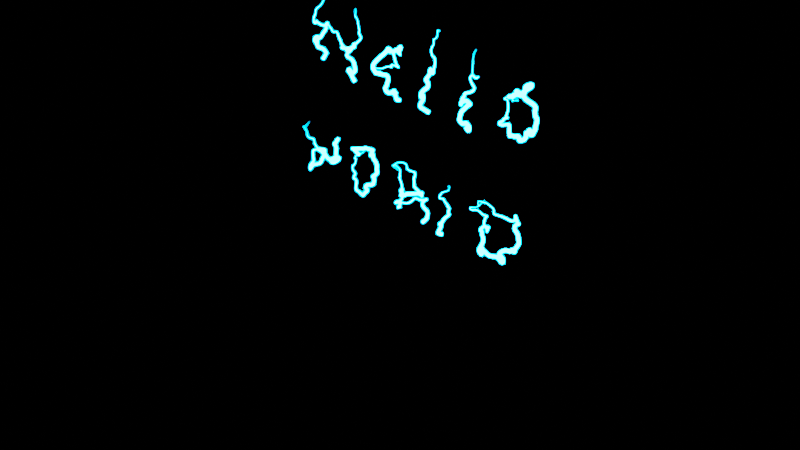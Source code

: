 # Source: Chapter31Final.blend  (saved by Blender 3.2.14; exported with 4.5.12 LTS)
import bpy
from mathutils import Matrix  # noqa: F401  (used for matrix-valued properties, if any)

bpy.ops.wm.read_factory_settings(use_empty=True)
scene = bpy.context.scene
scene.name = 'Scene'

# ---- collections
col_collection = bpy.data.collections.new('Collection'); scene.collection.children.link(col_collection)

# ---- materials (node trees are filled in below, after node groups)
mat_emission = bpy.data.materials.new('Emission')
mat_emission.alpha_threshold = 0.0
mat_emission.use_transparent_shadow = False
mat_emission.line_color = (0.0, 0.0, 0.0, 1.0)

# ---- node groups
ng_chapter31 = bpy.data.node_groups.new('Chapter31', 'GeometryNodeTree')
_s = ng_chapter31.interface.new_socket(name='Geometry', in_out='OUTPUT', socket_type='NodeSocketGeometry')
_s = ng_chapter31.interface.new_socket(name='Geometry', in_out='INPUT', socket_type='NodeSocketGeometry')
_s = ng_chapter31.interface.new_socket(name='Scale', in_out='INPUT', socket_type='NodeSocketFloat')
_s.default_value = 5.0
_s.min_value = -1000.0
_s.max_value = 1000.0
_s = ng_chapter31.interface.new_socket(name='Speed', in_out='INPUT', socket_type='NodeSocketFloat')
_s.default_value = 0.5
_s.min_value = -1e+04
_s.max_value = 1e+04
_s = ng_chapter31.interface.new_socket(name='EmissionStrength', in_out='INPUT', socket_type='NodeSocketFloat')
ng_chapter31.is_modifier = True
_N = ng_chapter31.nodes; _L = ng_chapter31.links
n0 = _N.new('GeometryNodeResampleCurve'); n0.name = 'Resample Curve'; n0.location = (-329, 275)
n0.label = 'Resample Curve(3)'
n0.keep_last_segment = False
n0.inputs[2].default_value = 200
n1 = _N.new('NodeGroupInput'); n1.name = 'Group Input'; n1.location = (-557, 257)
n1.label = 'Group Input(1)'
n2 = _N.new('GeometryNodeSetPosition'); n2.name = 'Set Position'; n2.location = (-21, 280)
n2.label = 'Set Position(6)'
n3 = _N.new('FunctionNodeBooleanMath'); n3.name = 'Boolean Math'; n3.location = (-320, 117)
n3.label = 'Boolean Math(11)'
n3.operation = 'NOT'
n4 = _N.new('ShaderNodeVectorMath'); n4.name = 'Vector Math.002'; n4.location = (-226, 5)
n4.label = 'Vector Math(9)'
n4.operation = 'SCALE'
n4.inputs[3].default_value = 0.6
n5 = _N.new('GeometryNodeCurveEndpointSelection'); n5.name = 'Endpoint Selection'; n5.location = (-510, 113)
n5.label = 'Endpoint Selection(10)'
n5.width = 166
n6 = _N.new('ShaderNodeVectorMath'); n6.name = 'Vector Math'; n6.location = (-390, 4)
n6.label = 'Vector Math(8)'
n6.operation = 'SUBTRACT'
n6.inputs[1].default_value = (0.5, 0.5, 0.5)
n7 = _N.new('ShaderNodeTexNoise'); n7.name = 'Noise Texture'; n7.location = (-564, -3)
n7.label = 'Noise Texture(7)'
n7.noise_dimensions = '4D'
n8 = _N.new('NodeReroute'); n8.name = 'Reroute.002'; n8.location = (-585, -66)
n8.width = 16
n8.socket_idname = 'NodeSocketFloat'
n9 = _N.new('GeometryNodeInputSceneTime'); n9.name = 'Scene Time'; n9.location = (-940, -217)
n9.label = 'Scene Time(13)'
n10 = _N.new('NodeGroupInput'); n10.name = 'Group Input.001'; n10.location = (-947, -16)
n10.label = 'Group Input(12)'
n11 = _N.new('NodeReroute'); n11.name = 'Reroute.003'; n11.location = (-772, -239)
n11.width = 16
n11.socket_idname = 'NodeSocketFloat'
n12 = _N.new('ShaderNodeMath'); n12.name = 'Math'; n12.location = (-750, -125)
n12.label = 'Math(14)'
n12.operation = 'MULTIPLY'
n13 = _N.new('NodeReroute'); n13.name = 'Reroute'; n13.location = (-770, -95)
n13.width = 16
n13.socket_idname = 'NodeSocketFloat'
n14 = _N.new('NodeReroute'); n14.name = 'Reroute.001'; n14.location = (-585, -163)
n14.width = 16
n14.socket_idname = 'NodeSocketFloat'
n15 = _N.new('GeometryNodeCurveToMesh'); n15.name = 'Curve to Mesh'; n15.location = (708, 323)
n15.label = 'Curve to Mesh(4)'
n16 = _N.new('NodeReroute'); n16.name = 'Reroute.007'; n16.location = (680, 241)
n16.width = 16
n16.socket_idname = 'NodeSocketGeometry'
n17 = _N.new('GeometryNodeCurvePrimitiveCircle'); n17.name = 'Curve Circle'; n17.location = (704, 139)
n17.label = 'Curve Circle(5)'
n17.hide = True
n17.inputs[0].default_value = 16
n17.inputs[4].default_value = 0.02
n18 = _N.new('ShaderNodeFloatCurve'); n18.name = 'Float Curve'; n18.location = (176, 181)
n18.label = 'Float Curve(17)'
_c = n18.mapping.curves[0]
while len(_c.points) > 2: _c.points.remove(_c.points[-1])
_c.points[0].location = (0.0, 0.0); _c.points[0].handle_type = 'AUTO'
_c.points[1].location = (0.50455, 0.4875); _c.points[1].handle_type = 'AUTO'
_p = _c.points.new(1.0, 1.0); _p.handle_type = 'AUTO'
n18.mapping.update()
n19 = _N.new('GeometryNodeSetCurveRadius'); n19.name = 'Set Curve Radius'; n19.location = (448, 289)
n19.label = 'Set Curve Radius(15)'
n20 = _N.new('GeometryNodeSplineParameter'); n20.name = 'Spline Parameter'; n20.location = (-5, -51)
n20.label = 'Spline Parameter(16)'
n21 = _N.new('NodeGroupOutput'); n21.name = 'Group Output'; n21.location = (1402, 331)
n21.label = 'Group Output(2)'
n22 = _N.new('GeometryNodeStoreNamedAttribute'); n22.name = 'Store Named Attribute'; n22.location = (928, 318)
n22.label = 'Store Named Attribute(18)'
n22.width = 174
n22.inputs[2].default_value = 'EmissionStrength'
n23 = _N.new('NodeReroute'); n23.name = 'Reroute.004'; n23.location = (865, 127)
n23.width = 16
n23.socket_idname = 'NodeSocketGeometry'
n24 = _N.new('NodeReroute'); n24.name = 'Reroute.005'; n24.location = (863, 170)
n24.width = 16
n24.socket_idname = 'NodeSocketGeometry'
n25 = _N.new('NodeReroute'); n25.name = 'Reroute.006'; n25.location = (678, 174)
n25.width = 16
n25.socket_idname = 'NodeSocketGeometry'
n26 = _N.new('NodeReroute'); n26.name = 'Reroute.008'; n26.location = (896, 160)
n26.width = 16
n26.socket_idname = 'NodeSocketFloat'
n27 = _N.new('NodeReroute'); n27.name = 'Reroute.009'; n27.location = (895, -4)
n27.width = 16
n27.socket_idname = 'NodeSocketFloat'
n28 = _N.new('NodeGroupInput'); n28.name = 'Group Input.002'; n28.location = (698, 96)
n28.label = 'Group Input(19)'
n29 = _N.new('GeometryNodeSetMaterial'); n29.name = 'Set Material'; n29.location = (1159, 329)
n29.label = 'Set Material(20)'
n29.inputs[2].default_value = mat_emission
n30 = _N.new('GeometryNodeInputNamedAttribute'); n30.name = 'Named Attribute'; n30.location = (683, 323)
n30.inputs[0].default_value = 'radius'
n31 = _N.new('GeometryNodeSwitch'); n31.name = 'Switch'; n31.location = (683, 323)
n31.input_type = 'FLOAT'
n31.inputs[1].default_value = 1.0
_L.new(n29.outputs[0], n21.inputs[0])
_L.new(n1.outputs[0], n0.inputs[0])
_L.new(n19.outputs[0], n15.inputs[0])
_L.new(n16.outputs[0], n15.inputs[1])
_L.new(n0.outputs[0], n2.inputs[0])
_L.new(n7.outputs[1], n6.inputs[0])
_L.new(n4.outputs[0], n2.inputs[3])
_L.new(n6.outputs[0], n4.inputs[0])
_L.new(n3.outputs[0], n2.inputs[1])
_L.new(n5.outputs[0], n3.inputs[0])
_L.new(n14.outputs[0], n7.inputs[2])
_L.new(n8.outputs[0], n14.inputs[0])
_L.new(n10.outputs[1], n8.inputs[0])
_L.new(n11.outputs[0], n12.inputs[0])
_L.new(n9.outputs[0], n12.inputs[1])
_L.new(n12.outputs[0], n7.inputs[1])
_L.new(n10.outputs[2], n13.inputs[0])
_L.new(n13.outputs[0], n11.inputs[0])
_L.new(n17.outputs[0], n23.inputs[0])
_L.new(n23.outputs[0], n24.inputs[0])
_L.new(n24.outputs[0], n25.inputs[0])
_L.new(n25.outputs[0], n16.inputs[0])
_L.new(n2.outputs[0], n19.inputs[0])
_L.new(n20.outputs[1], n18.inputs[1])
_L.new(n18.outputs[0], n19.inputs[2])
_L.new(n15.outputs[0], n22.inputs[0])
_L.new(n26.outputs[0], n22.inputs[3])
_L.new(n27.outputs[0], n26.inputs[0])
_L.new(n28.outputs[3], n27.inputs[0])
_L.new(n22.outputs[0], n29.inputs[0])
_L.new(n30.outputs[1], n31.inputs[0])
_L.new(n30.outputs[0], n31.inputs[2])
_L.new(n31.outputs[0], n15.inputs[2])
n21.is_active_output = True

# ---- material node trees
mat_emission.use_nodes = True; mat_emission.node_tree.nodes.clear()
_N = mat_emission.node_tree.nodes; _L = mat_emission.node_tree.links
n0 = _N.new('ShaderNodeEmission'); n0.name = 'Emission'; n0.location = (10, 300)
n0.inputs[0].default_value = (0.0, 0.4, 1.0, 1.0)
n1 = _N.new('ShaderNodeOutputMaterial'); n1.name = 'Material Output'; n1.location = (253, 301)
n2 = _N.new('ShaderNodeAttribute'); n2.name = 'Attribute'; n2.location = (-222, 305)
n2.label = 'Attribute(21)'
n2.attribute_name = 'EmissionStrength'
_L.new(n0.outputs[0], n1.inputs[0])
_L.new(n2.outputs[2], n0.inputs[1])
n1.is_active_output = True

# ---- world
world_world = bpy.data.worlds.new('World'); scene.world = world_world
world_world.use_nodes = True; world_world.node_tree.nodes.clear()
_N = world_world.node_tree.nodes; _L = world_world.node_tree.links
n0 = _N.new('ShaderNodeOutputWorld'); n0.name = 'World Output'; n0.location = (300, 300)
n1 = _N.new('ShaderNodeBackground'); n1.name = 'Background'; n1.location = (10, 300)
n1.inputs[0].default_value = (0.0, 0.0, 0.0, 1.0)
_L.new(n1.outputs[0], n0.inputs[0])
n0.is_active_output = True
world_world.color = (0.05088, 0.05088, 0.05088)
world_world.use_sun_shadow = False
world_world.sun_shadow_jitter_overblur = 0.0

# ---- cameras
cam_camera = bpy.data.cameras.new('Camera')
cam_camera.clip_end = 100.0
cam_camera.ortho_scale = 7.314

# ---- lights
light_light = bpy.data.lights.new('Light', 'POINT')
light_light.transmission_factor = 0.0
light_light.energy = 1000.0
light_light.shadow_soft_size = 0.1
light_light.shadow_maximum_resolution = 0.006
light_light.use_absolute_resolution = True

# ---- curves / text
cu_cube = bpy.data.curves.new('Cube', 'CURVE')
cu_cube.dimensions = '3D'
_sp = cu_cube.splines.new('BEZIER'); _sp.bezier_points.add(1)
_sp.bezier_points.foreach_set('co', [-1.19, 0.01463, 2.129, -1.157, 0.01463, 1.404])
_sp.bezier_points.foreach_set('handle_left', [-1.19, 0.01463, 2.371, -1.157, 0.01463, 1.646])
_sp.bezier_points.foreach_set('handle_right', [-1.19, 0.01463, 1.887, -1.157, 0.01463, 1.162])
for _p, _l, _r in zip(_sp.bezier_points, ['ALIGNED', 'ALIGNED'], ['ALIGNED', 'ALIGNED']): _p.handle_left_type = _l; _p.handle_right_type = _r
_sp.order_u = 0
_sp.order_v = 0
_sp = cu_cube.splines.new('BEZIER'); _sp.bezier_points.add(1)
_sp.bezier_points.foreach_set('co', [-1.168, 0.01463, 1.685, -0.6618, 0.01463, 1.674])
_sp.bezier_points.foreach_set('handle_left', [-1.337, 0.01463, 1.685, -0.8306, 0.01463, 1.674])
_sp.bezier_points.foreach_set('handle_right', [-0.9992, 0.01463, 1.685, -0.4931, 0.01463, 1.674])
for _p, _l, _r in zip(_sp.bezier_points, ['ALIGNED', 'ALIGNED'], ['ALIGNED', 'ALIGNED']): _p.handle_left_type = _l; _p.handle_right_type = _r
_sp.order_u = 0
_sp.order_v = 0
_sp = cu_cube.splines.new('BEZIER'); _sp.bezier_points.add(1)
_sp.bezier_points.foreach_set('co', [-0.6675, 0.01463, 1.994, -0.6618, 0.01463, 1.286])
_sp.bezier_points.foreach_set('handle_left', [-0.6675, 0.01463, 2.15, -0.7718, 0.01463, 1.396])
_sp.bezier_points.foreach_set('handle_right', [-0.6675, 0.01463, 1.839, -0.5519, 0.01463, 1.176])
for _p, _l, _r in zip(_sp.bezier_points, ['ALIGNED', 'ALIGNED'], ['ALIGNED', 'ALIGNED']): _p.handle_left_type = _l; _p.handle_right_type = _r
_sp.order_u = 0
_sp.order_v = 0
_sp = cu_cube.splines.new('BEZIER'); _sp.bezier_points.add(4)
_sp.bezier_points.foreach_set('co', [-0.3638, 0.01463, 1.578, -0.07146, 0.01463, 1.573, -0.01523, 0.01463, 1.702, -0.3245, 0.01463, 1.618, -0.01523, 0.01463, 1.264])
_sp.bezier_points.foreach_set('handle_left', [-0.4613, 0.01463, 1.578, -0.1505, 0.01463, 1.516, -0.03193, 0.01463, 1.69, -0.2942, 0.01463, 1.746, -0.2113, 0.01463, 1.264])
_sp.bezier_points.foreach_set('handle_right', [-0.2664, 0.01463, 1.578, -0.05476, 0.01463, 1.585, -0.1453, 0.01463, 1.723, -0.3662, 0.01463, 1.441, 0.1809, 0.01463, 1.264])
for _p, _l, _r in zip(_sp.bezier_points, ['ALIGNED', 'ALIGNED', 'FREE', 'ALIGNED', 'ALIGNED'], ['ALIGNED', 'ALIGNED', 'FREE', 'ALIGNED', 'ALIGNED']): _p.handle_left_type = _l; _p.handle_right_type = _r
_sp.order_u = 0
_sp.order_v = 0
_sp = cu_cube.splines.new('BEZIER'); _sp.bezier_points.add(1)
_sp.bezier_points.foreach_set('co', [0.4796, 0.01463, 2.023, 0.4009, 0.01463, 1.247])
_sp.bezier_points.foreach_set('handle_left', [0.4796, 0.01463, 2.119, 0.4009, 0.01463, 1.343])
_sp.bezier_points.foreach_set('handle_right', [0.4796, 0.01463, 1.926, 0.4009, 0.01463, 1.151])
for _p, _l, _r in zip(_sp.bezier_points, ['ALIGNED', 'ALIGNED'], ['ALIGNED', 'ALIGNED']): _p.handle_left_type = _l; _p.handle_right_type = _r
_sp.order_u = 0
_sp.order_v = 0
_sp = cu_cube.splines.new('BEZIER'); _sp.bezier_points.add(2)
_sp.bezier_points.foreach_set('co', [0.98, 0.01463, 1.978, 0.8957, 0.01463, 1.398, 0.8788, 0.01463, 1.23])
_sp.bezier_points.foreach_set('handle_left', [0.98, 0.01463, 2.059, 0.9056, 0.01463, 1.479, 0.9048, 0.01463, 1.256])
_sp.bezier_points.foreach_set('handle_right', [0.98, 0.01463, 1.896, 0.8912, 0.01463, 1.362, 0.8528, 0.01463, 1.204])
for _p, _l, _r in zip(_sp.bezier_points, ['ALIGNED', 'ALIGNED', 'ALIGNED'], ['ALIGNED', 'ALIGNED', 'ALIGNED']): _p.handle_left_type = _l; _p.handle_right_type = _r
_sp.order_u = 0
_sp.order_v = 0
_sp = cu_cube.splines.new('BEZIER'); _sp.bezier_points.add(2)
_sp.bezier_points.foreach_set('co', [1.441, 0.01463, 1.68, 1.385, 0.01463, 1.342, 1.374, 0.01463, 1.663])
_sp.bezier_points.foreach_set('handle_left', [1.583, 0.01463, 1.727, 1.264, 0.01463, 1.417, 1.745, 0.01463, 2.034])
_sp.bezier_points.foreach_set('handle_right', [1.299, 0.01463, 1.632, 1.778, 0.01463, 1.099, 1.002, 0.01463, 1.291])
for _p, _l, _r in zip(_sp.bezier_points, ['ALIGNED', 'ALIGNED', 'ALIGNED'], ['ALIGNED', 'ALIGNED', 'ALIGNED']): _p.handle_left_type = _l; _p.handle_right_type = _r
_sp.order_u = 0
_sp.order_v = 0
_sp = cu_cube.splines.new('BEZIER'); _sp.bezier_points.add(4)
_sp.bezier_points.foreach_set('co', [-1.415, 0.01463, 0.6506, -1.308, 0.01463, 0.2233, -1.196, 0.01463, 0.4145, -1.061, 0.01463, 0.2908, -0.9486, 0.01463, 0.5832])
_sp.bezier_points.foreach_set('handle_left', [-1.415, 0.01463, 0.7975, -1.365, 0.01463, 0.3589, -1.211, 0.01463, 0.3194, -1.136, 0.01463, 0.4119, -0.9561, 0.01463, 0.5757])
_sp.bezier_points.foreach_set('handle_right', [-1.415, 0.01463, 0.5038, -1.272, 0.01463, 0.1343, -1.173, 0.01463, 0.555, -1.003, 0.01463, 0.1964, -0.9411, 0.01463, 0.5907])
for _p, _l, _r in zip(_sp.bezier_points, ['ALIGNED', 'ALIGNED', 'ALIGNED', 'ALIGNED', 'ALIGNED'], ['ALIGNED', 'ALIGNED', 'ALIGNED', 'ALIGNED', 'ALIGNED']): _p.handle_left_type = _l; _p.handle_right_type = _r
_sp.order_u = 0
_sp.order_v = 0
_sp = cu_cube.splines.new('BEZIER'); _sp.bezier_points.add(3)
_sp.bezier_points.foreach_set('co', [-0.5719, 0.01463, 0.5382, -0.6, 0.01463, 0.1614, -0.4763, 0.01463, 0.5382, -0.6225, 0.01463, 0.5101])
_sp.bezier_points.foreach_set('handle_left', [-0.4828, 0.01463, 0.6272, -0.7163, 0.01463, 0.2096, -0.3281, 0.01463, 0.4466, -0.6616, 0.01463, 0.5492])
_sp.bezier_points.foreach_set('handle_right', [-0.6609, 0.01463, 0.4491, -0.4431, 0.01463, 0.09646, -0.5233, 0.01463, 0.5672, -0.5834, 0.01463, 0.471])
for _p, _l, _r in zip(_sp.bezier_points, ['ALIGNED', 'ALIGNED', 'ALIGNED', 'ALIGNED'], ['ALIGNED', 'ALIGNED', 'ALIGNED', 'ALIGNED']): _p.handle_left_type = _l; _p.handle_right_type = _r
_sp.order_u = 0
_sp.order_v = 0
_sp = cu_cube.splines.new('BEZIER'); _sp.bezier_points.add(1)
_sp.bezier_points.foreach_set('co', [0.00726, 0.01463, 0.5382, 0.00726, 0.01463, 0.139])
_sp.bezier_points.foreach_set('handle_left', [0.00726, 0.01463, 0.6712, 0.00726, 0.01463, 0.272])
_sp.bezier_points.foreach_set('handle_right', [0.00726, 0.01463, 0.4051, 0.00726, 0.01463, 0.005886])
for _p, _l, _r in zip(_sp.bezier_points, ['ALIGNED', 'ALIGNED'], ['ALIGNED', 'ALIGNED']): _p.handle_left_type = _l; _p.handle_right_type = _r
_sp.order_u = 0
_sp.order_v = 0
_sp = cu_cube.splines.new('BEZIER'); _sp.bezier_points.add(2)
_sp.bezier_points.foreach_set('co', [0.00726, 0.01463, 0.5044, 0.2547, 0.01463, 0.4707, 0.01288, 0.01463, 0.3133])
_sp.bezier_points.foreach_set('handle_left', [-0.07646, 0.01463, 0.5044, 0.2226, 0.01463, 0.5481, 0.1481, 0.01463, 0.3133])
_sp.bezier_points.foreach_set('handle_right', [0.09098, 0.01463, 0.5044, 0.3064, 0.01463, 0.3457, -0.1224, 0.01463, 0.3133])
for _p, _l, _r in zip(_sp.bezier_points, ['ALIGNED', 'ALIGNED', 'ALIGNED'], ['ALIGNED', 'ALIGNED', 'ALIGNED']): _p.handle_left_type = _l; _p.handle_right_type = _r
_sp.order_u = 0
_sp.order_v = 0
_sp = cu_cube.splines.new('BEZIER'); _sp.bezier_points.add(1)
_sp.bezier_points.foreach_set('co', [0.01288, 0.01463, 0.3133, 0.3278, 0.01463, 0.07711])
_sp.bezier_points.foreach_set('handle_left', [-0.1183, 0.01463, 0.3133, 0.235, 0.01463, 0.1699])
_sp.bezier_points.foreach_set('handle_right', [0.1441, 0.01463, 0.3133, 0.4205, 0.01463, -0.01566])
for _p, _l, _r in zip(_sp.bezier_points, ['ALIGNED', 'ALIGNED'], ['ALIGNED', 'ALIGNED']): _p.handle_left_type = _l; _p.handle_right_type = _r
_sp.order_u = 0
_sp.order_v = 0
_sp = cu_cube.splines.new('BEZIER'); _sp.bezier_points.add(1)
_sp.bezier_points.foreach_set('co', [0.637, 0.01463, 0.555, 0.5976, 0.01463, 0.03775])
_sp.bezier_points.foreach_set('handle_left', [0.637, 0.01463, 0.728, 0.5976, 0.01463, 0.2107])
_sp.bezier_points.foreach_set('handle_right', [0.637, 0.01463, 0.3821, 0.5976, 0.01463, -0.1352])
for _p, _l, _r in zip(_sp.bezier_points, ['ALIGNED', 'ALIGNED'], ['ALIGNED', 'ALIGNED']): _p.handle_left_type = _l; _p.handle_right_type = _r
_sp.order_u = 0
_sp.order_v = 0
_sp = cu_cube.splines.new('BEZIER'); _sp.bezier_points.add(1)
_sp.bezier_points.foreach_set('co', [1.143, 0.01463, 0.5944, 1.143, 0.01463, 0.06024])
_sp.bezier_points.foreach_set('handle_left', [1.143, 0.01463, 0.7725, 1.143, 0.01463, 0.2383])
_sp.bezier_points.foreach_set('handle_right', [1.143, 0.01463, 0.4163, 1.143, 0.01463, -0.1178])
for _p, _l, _r in zip(_sp.bezier_points, ['ALIGNED', 'ALIGNED'], ['ALIGNED', 'ALIGNED']): _p.handle_left_type = _l; _p.handle_right_type = _r
_sp.order_u = 0
_sp.order_v = 0
_sp = cu_cube.splines.new('BEZIER'); _sp.bezier_points.add(1)
_sp.bezier_points.foreach_set('co', [1.143, 0.01463, 0.6, 1.137, 0.01463, 0.08835])
_sp.bezier_points.foreach_set('handle_left', [0.6813, 0.01463, 0.6, 1.55, 0.01463, -0.1181])
_sp.bezier_points.foreach_set('handle_right', [1.605, 0.01463, 0.6, 0.7244, 0.01463, 0.2948])
for _p, _l, _r in zip(_sp.bezier_points, ['ALIGNED', 'ALIGNED'], ['ALIGNED', 'ALIGNED']): _p.handle_left_type = _l; _p.handle_right_type = _r
_sp.order_u = 0
_sp.order_v = 0
cu_cube.materials.append(mat_emission)
cu_cube.fill_mode = 'FULL'

# ---- objects
ob_chapter31 = bpy.data.objects.new('Chapter31', cu_cube)
ob_light = bpy.data.objects.new('Light', light_light)
ob_camera = bpy.data.objects.new('Camera', cam_camera)

# ---- transforms, parenting, visibility, modifiers, constraints
ob_chapter31.location = (0.0, 0.0, 0.0)
ob_chapter31.lock_rotations_4d = False
ob_chapter31.empty_display_type = 'ARROWS'
ob_chapter31.lineart.crease_threshold = 0.0
_m = ob_chapter31.modifiers.new('GeometryNodes', 'NODES')
_m.node_group = ng_chapter31
_gi = [s.identifier for s in ng_chapter31.interface.items_tree if s.item_type == 'SOCKET' and s.in_out == 'INPUT']
_m[_gi[3]] = 100.0  # EmissionStrength
ob_light.location = (4.076, 1.005, 5.904)
ob_light.rotation_euler = (0.6503, 0.05522, 1.866)
ob_light.lock_rotations_4d = False
ob_light.empty_display_type = 'ARROWS'
ob_light.color = (0.0, 0.0, 0.0, 0.0)
ob_light.lineart.crease_threshold = 0.0
ob_camera.location = (7.359, -6.926, 4.958)
ob_camera.rotation_euler = (1.109, 0.0, 0.8149)
ob_camera.lock_rotations_4d = False
ob_camera.empty_display_type = 'ARROWS'
ob_camera.color = (0.0, 0.0, 0.0, 0.0)
ob_camera.display_type = 'WIRE'
ob_camera.lineart.crease_threshold = 0.0

# ---- collection membership
col_collection.objects.link(ob_chapter31)
col_collection.objects.link(ob_light)
col_collection.objects.link(ob_camera)

# ---- scene / render settings (as saved in the file)
scene.camera = ob_camera
scene.frame_start = 1; scene.frame_end = 250; scene.frame_set(250)
scene.render.engine = 'BLENDER_EEVEE_NEXT'
scene.cycles.sampling_pattern = 'TABULATED_SOBOL'
scene.cycles.use_light_tree = False
scene.eevee.use_gtao = True
scene.eevee.use_raytracing = True
scene.view_settings.view_transform = 'Filmic'
bpy.context.view_layer.update()
